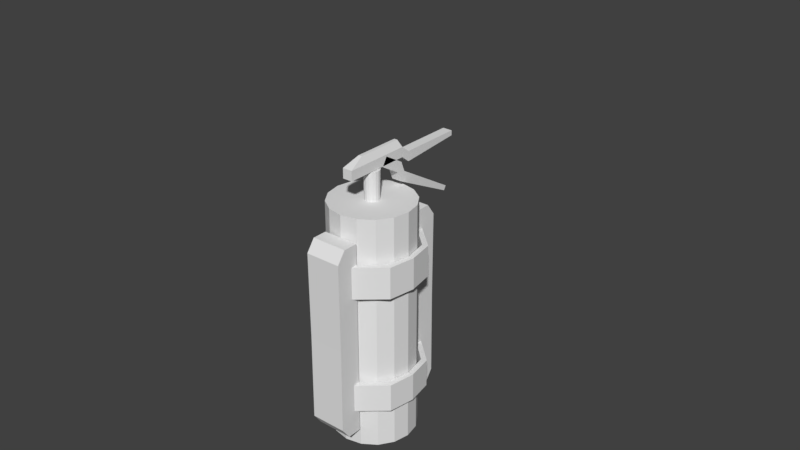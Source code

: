# Source: NitroCylinder.blend  (saved by Blender 2.79.0; exported with 4.5.12 LTS)
import bpy
from mathutils import Matrix  # noqa: F401  (used for matrix-valued properties, if any)

bpy.ops.wm.read_factory_settings(use_empty=True)
scene = bpy.context.scene
scene.name = 'Scene'

# ---- collections
col_collection_1 = bpy.data.collections.new('Collection 1'); scene.collection.children.link(col_collection_1)
col_collection_2 = bpy.data.collections.new('Collection 2'); scene.collection.children.link(col_collection_2)
col_collection_2.hide_render = True
col_collection_2.hide_viewport = True

# ---- materials (node trees are filled in below, after node groups)
mat_material_001 = bpy.data.materials.new('Material.001')
mat_material_001.alpha_threshold = 0.0
mat_material_001.use_transparent_shadow = False
mat_material_001.roughness = 0.5

# ---- material node trees

# ---- world
world_world = bpy.data.worlds.new('World'); scene.world = world_world
world_world.color = (0.05088, 0.05088, 0.05088)
world_world.use_sun_shadow = False
world_world.sun_shadow_jitter_overblur = 0.0
world_world.cycles.sampling_method = 'MANUAL'

# ---- meshes
me_cylinder_001 = bpy.data.meshes.new('Cylinder.001')
me_cylinder_001.from_pydata([(6.974e-08, 0.09309, 2.137), (0.03562, 0.086, 2.137), (0.06582, 0.06582, 2.137), (0.086, 0.03562, 2.137), (0.09309, -1.659e-08, 2.137), (0.086, -0.03562, 2.137), (0.06582, -0.06582, 2.137), (0.03562, -0.086, 2.137), (9.769e-08, -0.09309, 2.137), (-0.03562, -0.086, 2.137), (-0.06582, -0.06582, 2.137), (-0.086, -0.03562, 2.137), (-0.09309, -1.186e-08, 2.137), (-0.086, 0.03562, 2.137), (-0.06582, 0.06582, 2.137), (-0.03562, 0.086, 2.137), (5.573e-08, 0.5402, -0.9493), (0.2067, 0.4991, -0.9493), (0.382, 0.382, -0.9493), (0.4991, 0.2067, -0.9493), (0.5402, -3.316e-08, -0.9493), (0.4991, -0.2067, -0.9493), (0.382, -0.382, -0.9493), (0.2067, -0.4991, -0.9493), (1.373e-07, -0.5402, -0.9493), (-0.2067, -0.4991, -0.9493), (-0.382, -0.382, -0.9493), (-0.4991, -0.2067, -0.9493), (-0.5402, -3.108e-09, -0.9493), (-0.4991, 0.2067, -0.9493), (-0.382, 0.382, -0.9493), (-0.2067, 0.4991, -0.9493), (0.2327, -0.7335, 1.853), (-0.2327, -0.7335, 1.853), (0.2327, -0.8435, 1.7), (-0.2327, -0.8435, 1.7), (0.2327, -0.8362, 0.5804), (-0.2327, -0.8362, 0.5804), (0.2327, -0.8435, -0.5392), (-0.2327, -0.8435, -0.5392), (0.2327, -0.7335, -0.692), (-0.2327, -0.7335, -0.692), (-0.2327, -0.5423, 1.853), (0.2327, -0.5423, 1.853), (0.2327, -0.5423, -0.692), (-0.2327, -0.5423, -0.692), (0.2327, -0.6289, -0.692), (0.2327, -0.6291, 1.853), (-0.2327, -0.63, 1.853), (-0.2327, -0.6299, -0.692), (-0.2327, -0.5423, -0.3722), (0.2327, -0.5423, -0.3722), (0.2327, -0.629, -0.3722), (-0.2327, -0.63, -0.3722), (-0.2327, -0.5423, -0.007272), (0.2327, -0.5423, -0.007272), (0.2327, -0.629, -0.007272), (-0.2327, -0.63, -0.007272), (-0.2327, -0.5423, 1.582), (0.2327, -0.5423, 1.582), (0.2327, -0.6291, 1.582), (-0.2327, -0.63, 1.582), (-0.2327, -0.5423, 1.175), (0.2327, -0.5423, 1.175), (0.2327, -0.6291, 1.175), (-0.2327, -0.63, 1.175), (-0.4864, -0.3118, -0.007272), (-0.4864, -0.3118, -0.3722), (0.4864, -0.3118, -0.007272), (0.4864, -0.3118, -0.3722), (0.5612, -0.346, -0.007272), (0.5612, -0.346, -0.3722), (-0.5561, -0.3374, -0.007272), (-0.5561, -0.3374, -0.3722), (0.5612, -0.346, 1.582), (0.4864, -0.3118, 1.582), (-0.5561, -0.3374, 1.582), (-0.4864, -0.3118, 1.582), (-0.4864, -0.3118, 1.175), (0.4864, -0.3118, 1.175), (0.5612, -0.346, 1.175), (-0.5561, -0.3374, 1.175), (0.6166, 0.0003493, 1.175), (-0.6175, 0.0003359, 1.175), (-0.5464, -6.127e-05, 1.175), (0.5482, -0.002189, 1.175), (0.5482, -0.002189, 1.582), (0.6166, 0.0003495, 1.582), (-0.5464, -6.127e-05, 1.582), (-0.6175, 0.0003371, 1.582), (0.6166, 0.0003488, -0.3722), (0.6166, 0.000349, -0.007272), (-0.6175, 0.0003338, -0.3722), (-0.6175, 0.0003345, -0.007272), (-0.5464, -6.127e-05, -0.3722), (-0.5464, -6.127e-05, -0.007272), (0.5482, -0.002189, -0.3722), (0.5482, -0.002189, -0.007272), (0.5571, 0.3374, 1.175), (-0.5602, 0.346, 1.175), (-0.4854, 0.3118, 1.175), (0.4874, 0.3118, 1.175), (0.4874, 0.3118, 1.582), (0.5571, 0.3374, 1.582), (-0.4854, 0.3118, 1.582), (-0.5602, 0.346, 1.582), (0.5571, 0.3374, -0.3722), (0.5571, 0.3374, -0.007272), (-0.5602, 0.346, -0.3722), (-0.5602, 0.346, -0.007272), (-0.4854, 0.3118, -0.3722), (-0.4854, 0.3118, -0.007272), (0.4874, 0.3118, -0.3722), (0.4874, 0.3118, -0.007272), (0.2337, 0.63, 1.175), (-0.2317, 0.6291, 1.175), (-0.2317, 0.5423, 1.175), (0.2337, 0.5423, 1.175), (0.2337, 0.63, 1.582), (-0.2317, 0.6291, 1.582), (-0.2317, 0.5423, 1.582), (0.2337, 0.5423, 1.582), (0.2337, 0.63, -0.007272), (-0.2317, 0.629, -0.007272), (-0.2317, 0.5423, -0.007272), (0.2337, 0.5423, -0.007272), (0.2337, 0.63, -0.3722), (-0.2317, 0.629, -0.3722), (-0.2317, 0.5423, -0.3722), (0.2337, 0.5423, -0.3722), (0.2337, 0.6299, -0.692), (0.2337, 0.63, 1.853), (-0.5473, 0.002189, -0.007272), (-0.5473, 0.002189, -0.3722), (0.5474, 6.08e-05, -0.007272), (0.5474, 6.08e-05, -0.3722), (0.6185, -0.000335, -0.007272), (0.6185, -0.0003343, -0.3722), (-0.6156, -0.0003495, -0.007272), (-0.6156, -0.0003493, -0.3722), (0.6185, -0.0003376, 1.582), (0.5474, 6.08e-05, 1.582), (-0.6156, -0.00035, 1.582), (-0.5473, 0.002189, 1.582), (-0.5473, 0.002189, 1.175), (0.5474, 6.08e-05, 1.175), (0.6185, -0.0003364, 1.175), (-0.6156, -0.0003498, 1.175), (-0.2317, 0.6291, 1.853), (-0.2317, 0.6289, -0.692), (0.2337, 0.5423, -0.692), (-0.2317, 0.5423, -0.692), (-0.2317, 0.5423, 1.853), (0.2337, 0.5423, 1.853), (0.2337, 0.7335, -0.692), (-0.2317, 0.7335, -0.692), (0.2337, 0.8435, -0.5392), (-0.2317, 0.8435, -0.5392), (0.2337, 0.8362, 0.5804), (-0.2317, 0.8362, 0.5804), (0.2337, 0.8435, 1.7), (-0.2317, 0.8435, 1.7), (0.2337, 0.7335, 1.853), (-0.2317, 0.7335, 1.853), (0.2067, 0.4991, 2.137), (5.573e-08, 0.5402, 2.137), (0.382, 0.382, 2.137), (0.4991, 0.2067, 2.137), (0.5402, -3.316e-08, 2.137), (0.4991, -0.2067, 2.137), (0.382, -0.382, 2.137), (0.2067, -0.4991, 2.137), (1.373e-07, -0.5402, 2.137), (-0.2067, -0.4991, 2.137), (-0.382, -0.382, 2.137), (-0.4991, -0.2067, 2.137), (-0.5402, -3.108e-09, 2.137), (-0.4991, 0.2067, 2.137), (-0.382, 0.382, 2.137), (-0.2067, 0.4991, 2.137), (-0.06461, 0.5745, 2.428), (-0.06461, 0.5745, 2.556), (-0.06461, 1.393, 2.493), (-0.06461, 1.393, 2.556), (0.06338, 0.5745, 2.428), (0.06338, 0.5745, 2.556), (0.06338, 1.393, 2.493), (0.06338, 1.393, 2.556), (-0.06461, 0.4632, 2.516), (-0.02249, 0.421, 2.736), (0.02127, 0.421, 2.736), (0.06338, 0.4632, 2.516), (-0.06461, -0.4059, 2.516), (-0.02249, -0.1919, 2.736), (0.02127, -0.1919, 2.736), (0.06338, -0.4059, 2.516), (-0.06461, 0.4323, 2.221), (-0.06461, 0.4975, 2.331), (-0.06461, 1.264, 1.804), (-0.06461, 1.296, 1.858), (0.06338, 0.4323, 2.221), (0.06338, 0.4975, 2.331), (0.06338, 1.264, 1.804), (0.06338, 1.296, 1.858), (-0.06461, 0.3809, 2.352), (-0.06461, 0.4461, 2.463), (0.06338, 0.4461, 2.463), (0.06338, 0.3809, 2.352), (-0.06461, 0.1168, 2.509), (-0.06461, 0.182, 2.619), (0.06338, 0.182, 2.619), (0.06338, 0.1168, 2.509), (0.03852, -0.093, 2.51), (0.093, 0.03852, 2.51), (0.07118, 0.07118, 2.51), (0.093, -0.03852, 2.51), (-0.03852, 0.093, 2.51), (-0.07118, 0.07118, 2.51), (-0.093, 0.03852, 2.51), (0.07118, -0.07118, 2.51), (3.688e-07, 0.1007, 2.51), (0.03852, 0.093, 2.51), (0.1007, -1.794e-08, 2.51), (-0.1007, -1.283e-08, 2.51), (-0.093, -0.03852, 2.51), (-0.07118, -0.07118, 2.51), (-0.03852, -0.093, 2.51), (3.99e-07, -0.1007, 2.51), (0.06338, 0.4632, 2.643), (-0.06461, 0.4632, 2.643), (0.06338, -0.4059, 2.643), (-0.06461, -0.4059, 2.643)], [], [(16, 165, 164, 17), (17, 164, 166, 18), (18, 166, 167, 19), (19, 167, 168, 20), (20, 168, 169, 21), (21, 169, 170, 22), (22, 170, 171, 23), (23, 171, 172, 24), (24, 172, 173, 25), (25, 173, 174, 26), (26, 174, 175, 27), (27, 175, 176, 28), (28, 176, 177, 29), (29, 177, 178, 30), (30, 178, 179, 31), (31, 179, 165, 16), (16, 17, 18, 19, 20, 21, 22, 23, 24, 25, 26, 27, 28, 29, 30, 31), (35, 34, 32, 33), (41, 40, 38, 39), (58, 42, 43, 59), (156, 157, 159, 161, 160, 158), (36, 38, 40, 46, 52, 56, 64, 60, 47, 32, 34), (45, 44, 46, 40, 41, 49), (37, 35, 33, 48, 61, 65, 57, 53, 49, 41, 39), (52, 46, 44, 51), (61, 48, 42, 58), (49, 53, 50, 45), (61, 58, 77, 76), (45, 50, 51, 44), (64, 56, 55, 63), (50, 53, 73, 67), (50, 54, 55, 51), (47, 60, 59, 43), (62, 65, 81, 78), (62, 58, 59, 63), (54, 62, 63, 55), (57, 65, 62, 54), (55, 56, 70, 68), (100, 104, 88, 84), (69, 68, 134, 135), (78, 81, 147, 144), (102, 101, 85, 86), (57, 54, 66, 72), (64, 63, 79, 80), (52, 51, 69, 71), (58, 62, 78, 77), (63, 59, 75, 79), (54, 50, 67, 66), (60, 64, 80, 74), (51, 55, 68, 69), (65, 61, 76, 81), (56, 52, 71, 70), (53, 57, 72, 73), (59, 60, 74, 75), (103, 102, 86, 87), (104, 105, 89, 88), (107, 113, 97, 91), (111, 109, 93, 95), (108, 110, 94, 92), (112, 106, 90, 96), (106, 107, 91, 90), (109, 108, 92, 93), (99, 100, 84, 83), (89, 83, 84, 88), (82, 87, 86, 85), (90, 91, 97, 96), (93, 92, 94, 95), (105, 99, 83, 89), (98, 103, 87, 82), (113, 112, 96, 97), (120, 119, 105, 104), (126, 122, 107, 106), (123, 127, 108, 109), (114, 118, 103, 98), (128, 124, 111, 110), (119, 115, 99, 105), (125, 129, 112, 113), (116, 120, 104, 100), (121, 117, 101, 102), (66, 67, 133, 132), (81, 76, 142, 147), (127, 128, 110, 108), (74, 80, 146, 140), (115, 116, 100, 99), (122, 125, 113, 107), (101, 98, 82, 85), (110, 111, 95, 94), (124, 123, 109, 111), (122, 114, 117, 125), (125, 117, 116, 124), (117, 121, 120, 116), (117, 114, 98, 101), (148, 119, 120, 152), (129, 125, 124, 128), (129, 126, 106, 112), (136, 137, 135, 134), (139, 138, 132, 133), (147, 142, 143, 144), (140, 146, 145, 141), (115, 123, 124, 116), (150, 129, 128, 151), (118, 121, 102, 103), (130, 126, 129, 150), (80, 79, 145, 146), (70, 71, 137, 136), (130, 149, 155, 154), (73, 72, 138, 139), (131, 148, 152, 153), (67, 73, 139, 133), (118, 131, 153, 121), (71, 69, 135, 137), (127, 149, 151, 128), (68, 70, 136, 134), (158, 160, 162, 131, 118, 114, 122, 126, 130, 154, 156), (72, 66, 132, 138), (162, 163, 148, 131), (75, 74, 140, 141), (33, 32, 47, 43, 42, 48), (159, 157, 155, 149, 127, 123, 115, 119, 148, 163, 161), (76, 77, 143, 142), (150, 151, 149, 130), (77, 78, 144, 143), (121, 153, 152, 120), (154, 155, 157, 156), (79, 75, 141, 145), (160, 161, 163, 162), (0, 1, 164, 165), (1, 2, 166, 164), (2, 3, 167, 166), (3, 4, 168, 167), (4, 5, 169, 168), (5, 6, 170, 169), (6, 7, 171, 170), (7, 8, 172, 171), (8, 9, 173, 172), (9, 10, 174, 173), (10, 11, 175, 174), (11, 12, 176, 175), (12, 13, 177, 176), (13, 14, 178, 177), (14, 15, 179, 178), (15, 0, 165, 179), (180, 181, 183, 182), (182, 183, 187, 186), (186, 187, 185, 184), (184, 185, 228, 191), (182, 186, 184, 180), (187, 183, 181, 185), (188, 191, 195, 192), (181, 180, 188, 229), (180, 184, 191, 188), (185, 181, 229, 228), (195, 230, 231, 192), (229, 188, 192, 231), (190, 189, 193, 194), (191, 228, 230, 195), (196, 197, 199, 198), (198, 199, 203, 202), (202, 203, 201, 200), (200, 201, 206, 207), (198, 202, 200, 196), (203, 199, 197, 201), (204, 207, 211, 208), (197, 196, 204, 205), (196, 200, 207, 204), (201, 197, 205, 206), (211, 210, 209, 208), (205, 204, 208, 209), (206, 205, 209, 210), (207, 206, 210, 211), (8, 7, 212, 227), (7, 6, 219, 212), (14, 13, 218, 217), (6, 5, 215, 219), (13, 12, 223, 218), (5, 4, 222, 215), (12, 11, 224, 223), (4, 3, 213, 222), (11, 10, 225, 224), (3, 2, 214, 213), (10, 9, 226, 225), (2, 1, 221, 214), (1, 0, 220, 221), (9, 8, 227, 226), (0, 15, 216, 220), (221, 220, 216, 217, 218, 223, 224, 225, 226, 227, 212, 219, 215, 222, 213, 214), (15, 14, 217, 216), (189, 190, 228, 229), (194, 193, 231, 230), (193, 189, 229, 231), (190, 194, 230, 228), (36, 34, 35, 37, 39, 38)])
_uv = me_cylinder_001.uv_layers.new(name='UVMap')
_uv.uv.foreach_set('vector', [0.6788, 0.0, 0.6788, 0.5375, 0.6424, 0.5376, 0.6424, 9.404e-05, 0.6424, 9.404e-05, 0.6424, 0.5376, 0.6116, 0.5378, 0.6116, 0.0003585, 0.6116, 0.0003847, 0.6116, 0.5379, 0.5807, 0.5376, 0.5807, 9.98e-05, 0.5807, 9.98e-05, 0.5807, 0.5376, 0.5443, 0.5375, 0.5443, 0.0, 0.5443, 0.0, 0.5443, 0.5375, 0.5079, 0.5376, 0.5079, 0.0001005, 0.5079, 0.0001005, 0.5079, 0.5376, 0.4771, 0.5379, 0.4771, 0.0003859, 0.8807, 0.0001736, 0.8807, 0.5377, 0.8497, 0.5376, 0.8497, 4.467e-05, 0.8497, 4.467e-05, 0.8497, 0.5376, 0.8133, 0.5375, 0.8133, 0.0, 0.8133, 0.0, 0.8133, 0.5375, 0.7769, 0.5376, 0.7769, 4.638e-05, 0.7769, 4.638e-05, 0.7769, 0.5376, 0.7461, 0.5377, 0.7461, 0.0001768, 0.4771, 0.0003846, 0.4771, 0.5379, 0.4462, 0.5376, 0.4462, 9.979e-05, 0.4462, 9.979e-05, 0.4462, 0.5376, 0.4098, 0.5375, 0.4098, 0.0, 0.4098, 0.0, 0.4098, 0.5375, 0.3734, 0.5376, 0.3734, 0.0001005, 0.3734, 0.0001005, 0.3734, 0.5376, 0.3426, 0.5379, 0.3426, 0.0003859, 0.7461, 0.0003524, 0.7461, 0.5378, 0.7152, 0.5376, 0.7152, 9.072e-05, 0.7152, 9.072e-05, 0.7152, 0.5376, 0.6788, 0.5375, 0.6788, 0.0, 0.7156, 0.6118, 0.7156, 0.6485, 0.7014, 0.6824, 0.6752, 0.7084, 0.641, 0.7224, 0.6039, 0.7224, 0.5696, 0.7084, 0.5434, 0.6824, 0.5292, 0.6485, 0.5291, 0.6118, 0.5433, 0.5779, 0.5695, 0.5519, 0.6038, 0.5379, 0.6409, 0.5379, 0.6752, 0.5519, 0.7014, 0.5779, 0.1713, 0.8598, 0.2533, 0.8598, 0.2533, 0.8865, 0.1714, 0.8865, 0.1714, 0.4433, 0.2533, 0.4433, 0.2533, 0.4698, 0.1713, 0.4698, 0.2981, 0.3961, 0.2981, 0.4433, 0.2161, 0.4433, 0.2161, 0.3961, 0.2533, 0.4696, 0.3353, 0.4696, 0.3353, 0.6647, 0.3353, 0.8597, 0.2533, 0.8597, 0.2533, 0.6647, 0.9324, 0.2216, 0.9337, 0.4166, 0.9143, 0.4432, 0.8959, 0.4432, 0.8959, 0.3876, 0.8959, 0.324, 0.896, 0.1181, 0.896, 0.04715, 0.896, 1.661e-07, 0.9143, 0.0, 0.9337, 0.02661, 0.3082, 0.9676, 0.3082, 0.8865, 0.3235, 0.8865, 0.3419, 0.8865, 0.3419, 0.9676, 0.3237, 0.9676, 0.05176, 0.6649, 0.05304, 0.8599, 0.03367, 0.8865, 0.01544, 0.8865, 0.01544, 0.8394, 0.01544, 0.7684, 0.01544, 0.5625, 0.01544, 0.499, 0.01543, 0.4433, 0.03367, 0.4433, 0.05304, 0.4699, 0.8959, 0.3876, 0.8959, 0.4432, 0.8807, 0.4432, 0.8807, 0.3876, 0.01544, 0.8394, 0.01544, 0.8865, 2.099e-08, 0.8865, 4.198e-08, 0.8394, 0.01543, 0.4433, 0.01544, 0.499, 3.149e-08, 0.499, 0.0, 0.4433, 0.9385, 0.7736, 0.9462, 0.7868, 0.9278, 0.8437, 0.915, 0.8459, 0.2981, 0.0, 0.2981, 0.0557, 0.2161, 0.0557, 0.2161, 3.655e-06, 0.896, 0.1181, 0.8959, 0.324, 0.8807, 0.324, 0.8807, 0.1181, 0.9843, 0.6527, 0.9766, 0.666, 0.9531, 0.5937, 0.9659, 0.5959, 0.2981, 0.0557, 0.2981, 0.1193, 0.2161, 0.1193, 0.2161, 0.0557, 0.896, 1.661e-07, 0.896, 0.04715, 0.8807, 0.04715, 0.8807, 3.115e-07, 0.965, 0.4999, 0.9572, 0.5132, 0.9337, 0.4409, 0.9466, 0.4431, 0.2981, 0.3251, 0.2981, 0.3961, 0.2161, 0.3961, 0.2161, 0.3251, 0.2981, 0.1193, 0.2981, 0.3251, 0.2161, 0.3251, 0.2161, 0.1193, 0.01544, 0.5625, 0.01544, 0.7684, 4.198e-08, 0.7684, 3.149e-08, 0.5625, 0.8823, 0.889, 0.8746, 0.902, 0.8496, 0.8307, 0.864, 0.8321, 0.2533, 0.9576, 0.2533, 0.8867, 0.3082, 0.8865, 0.3082, 0.9575, 0.3426, 0.9997, 0.3426, 0.9361, 0.3975, 0.936, 0.3975, 0.9995, 0.9466, 0.4431, 0.9337, 0.4409, 0.9543, 0.3849, 0.965, 0.3905, 0.7461, 0.9232, 0.7461, 0.8522, 0.8014, 0.8524, 0.8014, 0.9233, 0.9572, 0.0, 0.965, 0.01322, 0.9466, 0.07008, 0.9337, 0.0723, 0.5542, 0.7936, 0.5618, 0.8066, 0.5436, 0.8635, 0.5291, 0.8649, 0.5868, 0.7936, 0.5945, 0.8066, 0.5762, 0.8635, 0.5618, 0.8649, 0.2981, 0.3961, 0.2981, 0.3251, 0.3426, 0.3246, 0.3426, 0.3956, 0.2161, 0.3251, 0.2161, 0.3961, 0.1713, 0.3956, 0.1713, 0.3246, 0.2981, 0.1193, 0.2981, 0.0557, 0.3426, 0.05518, 0.3426, 0.1187, 0.4006, 0.7939, 0.4006, 0.8649, 0.3426, 0.8645, 0.3426, 0.7936, 0.2161, 0.0557, 0.2161, 0.1193, 0.1713, 0.1188, 0.1713, 0.05519, 0.4587, 0.8509, 0.4587, 0.9219, 0.4019, 0.9222, 0.4019, 0.8512, 0.9218, 0.7296, 0.9218, 0.666, 0.9799, 0.6663, 0.9799, 0.7299, 0.4587, 0.9222, 0.4587, 0.9858, 0.4019, 0.9861, 0.4019, 0.9225, 0.4673, 0.8378, 0.4596, 0.8509, 0.4346, 0.7795, 0.449, 0.7809, 0.9218, 0.61, 0.9347, 0.6078, 0.9531, 0.6604, 0.9424, 0.666, 0.4163, 0.7809, 0.4019, 0.7795, 0.4237, 0.7225, 0.4346, 0.7286, 0.9337, 0.2006, 0.9466, 0.1984, 0.965, 0.2511, 0.9543, 0.2566, 0.4817, 0.7809, 0.4673, 0.7795, 0.4891, 0.7225, 0.5, 0.7286, 0.5945, 0.8649, 0.6089, 0.8635, 0.6272, 0.9158, 0.6163, 0.9219, 0.9591, 0.8318, 0.9462, 0.8296, 0.9668, 0.7736, 0.9775, 0.7792, 0.915, 0.9655, 0.915, 0.9019, 0.9743, 0.902, 0.9743, 0.9656, 0.0, 0.9502, 1.695e-06, 0.8867, 0.06085, 0.8865, 0.06085, 0.9501, 0.8823, 0.8449, 0.8967, 0.8435, 0.915, 0.8958, 0.9041, 0.902, 0.7102, 0.7934, 0.7102, 0.7224, 0.7227, 0.7224, 0.7227, 0.7934, 0.1592, 0.5143, 0.1592, 0.4433, 0.1713, 0.4433, 0.1713, 0.5143, 0.1592, 0.6488, 0.1592, 0.5852, 0.1713, 0.5852, 0.1713, 0.6488, 0.816, 0.8522, 0.816, 0.9158, 0.8034, 0.9158, 0.8034, 0.8522, 0.5291, 0.7936, 0.5291, 0.7226, 0.59, 0.7224, 0.59, 0.7934, 0.3426, 0.7934, 0.3426, 0.7225, 0.4019, 0.7226, 0.4019, 0.7936, 0.4673, 0.9861, 0.4673, 0.9225, 0.5226, 0.9227, 0.5226, 0.9862, 0.4346, 0.8378, 0.4269, 0.8509, 0.4019, 0.7795, 0.4163, 0.7809, 0.5618, 0.9862, 0.5618, 0.9226, 0.6186, 0.9219, 0.6186, 0.9855, 0.9076, 0.9027, 0.9076, 0.9662, 0.8496, 0.9656, 0.8496, 0.902, 0.524, 0.8509, 0.524, 0.9219, 0.4673, 0.9225, 0.4673, 0.8515, 0.04481, 0.0557, 0.04481, 0.1193, 0.0, 0.119, 5.248e-09, 0.05545, 0.6509, 0.8645, 0.6509, 0.7936, 0.7089, 0.7942, 0.7089, 0.8652, 0.1268, 0.1193, 0.1268, 0.0557, 0.1713, 0.05544, 0.1713, 0.119, 0.04481, 0.3252, 0.04481, 0.3961, 5.248e-09, 0.3959, 1.05e-08, 0.3249, 0.1268, 0.3961, 0.1268, 0.3252, 0.1713, 0.3249, 0.1713, 0.3959, 0.7461, 0.9869, 0.7461, 0.9233, 0.8014, 0.9235, 0.8014, 0.987, 0.6509, 0.7934, 0.6509, 0.7224, 0.7102, 0.7226, 0.7102, 0.7936, 0.6195, 0.7936, 0.6272, 0.8066, 0.6089, 0.8635, 0.5945, 0.8649, 0.59, 0.7936, 0.59, 0.7226, 0.6509, 0.7224, 0.6509, 0.7934, 0.9073, 0.7736, 0.915, 0.7866, 0.8967, 0.8435, 0.8823, 0.8449, 0.9572, 0.1283, 0.965, 0.1415, 0.9466, 0.1984, 0.9337, 0.2006, 0.9466, 0.3148, 0.9337, 0.3126, 0.9543, 0.2566, 0.965, 0.2622, 0.7058, 0.9363, 0.7058, 0.9999, 0.6509, 1.0, 0.6509, 0.9364, 0.5, 0.8378, 0.4923, 0.8509, 0.4673, 0.7795, 0.4817, 0.7809, 0.1437, 0.7673, 0.1437, 0.5614, 0.1591, 0.5614, 0.1591, 0.7673, 0.1268, 0.1193, 0.1268, 0.3252, 0.04481, 0.3252, 0.04481, 0.1193, 0.1268, 0.3252, 0.1268, 0.3961, 0.04481, 0.3961, 0.04481, 0.3252, 0.965, 0.3717, 0.9572, 0.3849, 0.9337, 0.3126, 0.9466, 0.3148, 0.0908, 0.8865, 0.0908, 0.8394, 0.1061, 0.8394, 0.1061, 0.8865, 0.1268, 0.0557, 0.1268, 0.1193, 0.04481, 0.1193, 0.04481, 0.0557, 0.9775, 0.8886, 0.9697, 0.9018, 0.9462, 0.8296, 0.9591, 0.8318, 0.2306, 0.9501, 0.2306, 0.8865, 0.2432, 0.8865, 0.2432, 0.9501, 0.1592, 0.7124, 0.1592, 0.6488, 0.1713, 0.6488, 0.1713, 0.7124, 0.1592, 0.5852, 0.1592, 0.5143, 0.1713, 0.5143, 0.1713, 0.5852, 0.9143, 0.5142, 0.9143, 0.4433, 0.9269, 0.4432, 0.9269, 0.5142, 0.09081, 0.7684, 0.09082, 0.5625, 0.1061, 0.5625, 0.1061, 0.7684, 0.1268, 0.0, 0.1268, 0.0557, 0.04481, 0.0557, 0.04481, 1.848e-06, 0.9453, 0.5377, 0.9531, 0.5509, 0.9347, 0.6078, 0.9218, 0.61, 0.1437, 0.8865, 0.1437, 0.8308, 0.1591, 0.8308, 0.1591, 0.8865, 0.5291, 0.8649, 0.5436, 0.8635, 0.5618, 0.9158, 0.551, 0.9219, 0.06085, 0.9502, 0.06086, 0.8867, 0.1217, 0.8865, 0.1217, 0.9501, 0.8314, 0.9333, 0.8312, 0.8522, 0.8496, 0.8522, 0.8496, 0.9333, 0.1713, 0.9501, 0.1713, 0.8865, 0.2306, 0.8867, 0.2306, 0.9503, 0.7279, 0.8512, 0.7278, 0.9323, 0.7125, 0.9323, 0.7125, 0.8512, 0.9659, 0.5959, 0.9531, 0.5937, 0.9737, 0.5377, 0.9843, 0.5433, 0.1437, 0.4904, 0.1437, 0.4433, 0.1591, 0.4433, 0.1591, 0.4904, 0.5618, 0.8649, 0.5762, 0.8635, 0.5945, 0.9158, 0.5836, 0.9219, 0.09082, 0.499, 0.09084, 0.4433, 0.1061, 0.4433, 0.1061, 0.499, 0.864, 0.8321, 0.8496, 0.8307, 0.8714, 0.7736, 0.8823, 0.7797, 0.1074, 0.6649, 0.1061, 0.4699, 0.1255, 0.4433, 0.1437, 0.4433, 0.1437, 0.4904, 0.1437, 0.5614, 0.1437, 0.7673, 0.1437, 0.8308, 0.1437, 0.8865, 0.1255, 0.8865, 0.1061, 0.8599, 0.9337, 0.0723, 0.9466, 0.07008, 0.965, 0.1227, 0.9543, 0.1283, 0.7461, 0.8512, 0.7461, 0.9323, 0.7278, 0.9323, 0.7279, 0.8512, 0.449, 0.7809, 0.4346, 0.7795, 0.4564, 0.7225, 0.4673, 0.7286, 0.8807, 0.5243, 0.8807, 0.4432, 0.8991, 0.4432, 0.9143, 0.4432, 0.9143, 0.5243, 0.8989, 0.5243, 0.05433, 0.6649, 0.05304, 0.4699, 0.07242, 0.4433, 0.09084, 0.4433, 0.09082, 0.499, 0.09082, 0.5625, 0.09081, 0.7684, 0.0908, 0.8394, 0.0908, 0.8865, 0.07242, 0.8865, 0.05304, 0.8599, 0.915, 0.8459, 0.9278, 0.8437, 0.9462, 0.8963, 0.9356, 0.9019, 0.816, 0.9333, 0.816, 0.8522, 0.8312, 0.8522, 0.8314, 0.9333, 0.3426, 0.9358, 0.3426, 0.8649, 0.3979, 0.865, 0.3979, 0.936, 0.1268, 0.3961, 0.1268, 0.4433, 0.04481, 0.4433, 0.04481, 0.3961, 0.2534, 0.4433, 0.3354, 0.4433, 0.3353, 0.4696, 0.2533, 0.4696, 0.7058, 0.8652, 0.7058, 0.9361, 0.6509, 0.9363, 0.6509, 0.8653, 0.2533, 0.8597, 0.3353, 0.8597, 0.3354, 0.8865, 0.2534, 0.8865, 0.4519, 0.6333, 0.4519, 0.627, 0.5291, 0.6118, 0.5291, 0.6485, 0.4519, 0.627, 0.4495, 0.6212, 0.5149, 0.5779, 0.5291, 0.6118, 0.4495, 0.6212, 0.445, 0.6167, 0.4887, 0.5519, 0.5149, 0.5779, 0.445, 0.6167, 0.4391, 0.6143, 0.4544, 0.5379, 0.4887, 0.5519, 0.4391, 0.6143, 0.4327, 0.6143, 0.4173, 0.5379, 0.4544, 0.5379, 0.4327, 0.6143, 0.4268, 0.6167, 0.383, 0.5519, 0.4173, 0.5379, 0.4268, 0.6167, 0.4222, 0.6212, 0.3568, 0.5779, 0.383, 0.5519, 0.4222, 0.6212, 0.4198, 0.627, 0.3426, 0.6118, 0.3568, 0.5779, 0.4198, 0.627, 0.4198, 0.6333, 0.3426, 0.6485, 0.3426, 0.6118, 0.4198, 0.6333, 0.4222, 0.6392, 0.3568, 0.6824, 0.3426, 0.6485, 0.4222, 0.6392, 0.4268, 0.6436, 0.383, 0.7084, 0.3568, 0.6824, 0.4268, 0.6436, 0.4327, 0.6461, 0.4173, 0.7225, 0.383, 0.7084, 0.4327, 0.6461, 0.4391, 0.6461, 0.4544, 0.7224, 0.4173, 0.7225, 0.4391, 0.6461, 0.445, 0.6436, 0.4887, 0.7084, 0.4544, 0.7224, 0.445, 0.6436, 0.4495, 0.6392, 0.5149, 0.6824, 0.4887, 0.7084, 0.4495, 0.6392, 0.4519, 0.6333, 0.5291, 0.6485, 0.5149, 0.6824, 0.8496, 0.6788, 0.8272, 0.6808, 0.8144, 0.5387, 0.8255, 0.5377, 0.1704, 0.7347, 0.1592, 0.7347, 0.1592, 0.7124, 0.1704, 0.7124, 0.7737, 0.8522, 0.7627, 0.8512, 0.7754, 0.7091, 0.7979, 0.7111, 0.7979, 0.7111, 0.7754, 0.7091, 0.7619, 0.6885, 0.7843, 0.6905, 0.7461, 0.8512, 0.7236, 0.8512, 0.7236, 0.7091, 0.7461, 0.7091, 0.6272, 0.7936, 0.6497, 0.7936, 0.6497, 0.9362, 0.6272, 0.9362, 0.7461, 0.6891, 0.7236, 0.6891, 0.7236, 0.5378, 0.7461, 0.5378, 0.8272, 0.6808, 0.8496, 0.6788, 0.8361, 0.6995, 0.8136, 0.7014, 0.7461, 0.7091, 0.7236, 0.7091, 0.7236, 0.6891, 0.7461, 0.6891, 0.6272, 0.9362, 0.6497, 0.9362, 0.6497, 0.9558, 0.6272, 0.9558, 0.9594, 0.5365, 0.9369, 0.5365, 0.9369, 0.5142, 0.9594, 0.5142, 0.8136, 0.7014, 0.8361, 0.6995, 0.8496, 0.8502, 0.8272, 0.8522, 0.9801, 0.1438, 0.9724, 0.1438, 0.9724, 0.03702, 0.9801, 0.03702, 0.7843, 0.6905, 0.7619, 0.6885, 0.7754, 0.5377, 0.7979, 0.5397, 0.8857, 0.6134, 0.9082, 0.6116, 0.9218, 0.7727, 0.9107, 0.7736, 0.1687, 0.757, 0.1592, 0.757, 0.1592, 0.7347, 0.1687, 0.7347, 0.8746, 0.5377, 0.8857, 0.5386, 0.8721, 0.6997, 0.8496, 0.6979, 0.8496, 0.6979, 0.8721, 0.6997, 0.8857, 0.7203, 0.8633, 0.7185, 0.9875, 0.4041, 0.965, 0.4041, 0.965, 0.2566, 0.9875, 0.2566, 0.9775, 0.7736, 1.0, 0.7736, 1.0, 0.9139, 0.9775, 0.9139, 0.5225, 0.8346, 0.5, 0.8346, 0.5, 0.7876, 0.5225, 0.7876, 0.9082, 0.6116, 0.8857, 0.6134, 0.8994, 0.5928, 0.9218, 0.591, 0.5517, 0.9448, 0.5291, 0.9449, 0.5291, 0.922, 0.5517, 0.9219, 0.9369, 0.5373, 0.9143, 0.5373, 0.9143, 0.5142, 0.9369, 0.5143, 0.7319, 0.9546, 0.7125, 0.9546, 0.7125, 0.9323, 0.7319, 0.9323, 0.9218, 0.591, 0.8994, 0.5928, 0.8948, 0.5396, 0.9173, 0.5377, 0.1468, 0.8865, 0.1693, 0.8865, 0.1693, 0.9329, 0.1468, 0.9329, 0.8633, 0.7185, 0.8857, 0.7203, 0.8812, 0.7736, 0.8587, 0.7717, 0.9775, 0.4692, 0.9838, 0.4692, 0.9843, 0.5343, 0.9775, 0.5343, 0.9838, 0.4692, 0.9891, 0.4692, 0.99, 0.5343, 0.9843, 0.5343, 0.1227, 0.8866, 0.128, 0.8866, 0.1275, 0.9516, 0.1217, 0.9517, 0.5009, 0.7225, 0.5062, 0.7225, 0.5057, 0.7875, 0.5, 0.7876, 0.128, 0.8866, 0.1342, 0.8865, 0.1342, 0.9516, 0.1275, 0.9516, 0.5062, 0.7225, 0.5125, 0.7225, 0.5125, 0.7875, 0.5057, 0.7875, 0.1342, 0.8865, 0.1405, 0.8866, 0.141, 0.9516, 0.1342, 0.9516, 0.5125, 0.7225, 0.5188, 0.7225, 0.5193, 0.7875, 0.5125, 0.7875, 0.1405, 0.8866, 0.1458, 0.8866, 0.1468, 0.9517, 0.141, 0.9516, 0.5188, 0.7225, 0.5241, 0.7225, 0.5251, 0.7876, 0.5193, 0.7875, 0.9659, 0.4692, 0.9712, 0.4692, 0.9707, 0.5343, 0.965, 0.5343, 0.9659, 0.4041, 0.9712, 0.4041, 0.9707, 0.4692, 0.965, 0.4692, 0.9712, 0.4041, 0.9775, 0.4041, 0.9775, 0.4692, 0.9707, 0.4692, 0.9712, 0.4692, 0.9775, 0.4692, 0.9775, 0.5343, 0.9707, 0.5343, 0.9775, 0.4041, 0.9838, 0.4041, 0.9843, 0.4692, 0.9775, 0.4692, 0.9539, 0.7374, 0.9566, 0.7437, 0.9566, 0.7505, 0.9539, 0.7568, 0.949, 0.7617, 0.9427, 0.7643, 0.9357, 0.7643, 0.9294, 0.7617, 0.9245, 0.7568, 0.9218, 0.7505, 0.9218, 0.7437, 0.9245, 0.7374, 0.9294, 0.7325, 0.9357, 0.7299, 0.9427, 0.7299, 0.949, 0.7325, 0.9838, 0.4041, 0.9891, 0.4041, 0.99, 0.4692, 0.9843, 0.4692, 0.1468, 0.9479, 0.1468, 0.9403, 0.1632, 0.9329, 0.1632, 0.9552, 0.9801, 0.03702, 0.9724, 0.03702, 0.965, 0.0, 0.9875, 0.0, 0.8074, 0.8165, 0.7979, 0.7102, 0.8136, 0.7014, 0.8272, 0.8522, 0.7461, 0.6797, 0.7557, 0.5734, 0.7754, 0.5377, 0.7619, 0.6885, 0.2533, 0.6648, 0.2533, 0.8598, 0.1713, 0.8598, 0.1713, 0.6648, 0.1713, 0.4698, 0.2533, 0.4698])
me_cylinder_001.materials.append(mat_material_001)
me_cylinder_001.use_remesh_preserve_volume = False
me_cylinder_001.use_remesh_preserve_attributes = False
me_cylinder_001.use_mirror_vertex_groups = False
me_cylinder_001.update()
me_cylinder = bpy.data.meshes.new('Cylinder')
me_cylinder.from_pydata([(0.0, 0.0, 0.0), (0.0, 0.0, 0.0), (0.0, 0.0, 0.0), (0.0, 0.0, 0.0), (0.0, 0.0, 0.0), (0.0, 0.0, 0.0), (0.0, 0.0, 0.0), (0.0, 0.0, 0.0), (0.0, 0.0, 0.0), (0.0, 0.0, 0.0), (0.0, 0.0, 0.0), (0.0, 0.0, 0.0), (0.0, 0.0, 0.0), (0.0, 0.0, 0.0), (0.0, 0.0, 0.0), (0.0, 0.0, 0.0), (0.0, 0.0, 0.0), (0.0, 0.0, 0.0), (0.0, 0.0, 0.0), (0.0, 0.0, 0.0), (0.0, 0.0, 0.0), (0.0, 0.0, 0.0), (0.0, 0.0, 0.0), (0.0, 0.0, 0.0), (0.0, 0.0, 0.0), (0.0, 0.0, 0.0), (0.0, 0.0, 0.0), (0.0, 0.0, 0.0), (0.0, 0.0, 0.0), (0.0, 0.0, 0.0), (0.0, 0.0, 0.0), (0.0, 0.0, 0.0), (0.0, 0.0, 0.0), (0.0, 0.0, 0.0), (0.0, 0.0, 0.0), (0.0, 0.0, 0.0), (0.0, 0.0, 0.0), (0.0, 0.0, 0.0), (0.0, 0.0, 0.0), (0.0, 0.0, 0.0), (0.0, 0.0, 0.0), (0.0, 0.0, 0.0), (0.0, 0.0, 0.0), (0.0, 0.0, 0.0), (0.0, 0.0, 0.0), (0.0, 0.0, 0.0), (0.0, 0.0, 0.0), (0.0, 0.0, 0.0), (0.0, 0.0, 0.0), (0.0, 0.0, 0.0), (0.0, 0.0, 0.0), (0.0, 0.0, 0.0), (0.0, 0.0, 0.0), (0.0, 0.0, 0.0), (0.0, 0.0, 0.0), (0.0, 0.0, 0.0), (0.0, 0.0, 0.0), (0.0, 0.0, 0.0), (0.0, 0.0, 0.0), (0.0, 0.0, 0.0), (0.0, 0.0, 0.0), (0.0, 0.0, 0.0), (0.0, 0.0, 0.0), (0.0, 0.0, 0.0), (0.0, 0.0, 0.0), (0.0, 0.0, 0.0), (0.0, 0.0, 0.0), (0.0, 0.0, 0.0), (0.0, 0.0, 0.0), (0.0, 0.0, 0.0), (0.0, 0.0, 0.0), (0.0, 0.0, 0.0), (0.0, 0.0, 0.0), (0.0, 0.0, 0.0), (0.0, 0.0, 0.0), (0.0, 0.0, 0.0), (0.0, 0.0, 0.0), (0.0, 0.0, 0.0), (0.0, 0.0, 0.0), (0.0, 0.0, 0.0), (0.0, 0.0, 0.0), (0.0, 0.0, 0.0), (0.0, 0.0, 0.0), (0.0, 0.0, 0.0), (0.0, 0.0, 0.0), (0.0, 0.0, 0.0), (0.0, 0.0, 0.0), (0.0, 0.0, 0.0), (0.0, 0.0, 0.0), (0.0, 0.0, 0.0), (0.0, 0.0, 0.0), (0.0, 0.0, 0.0), (0.0, 0.0, 0.0), (0.0, 0.0, 0.0), (0.0, 0.0, 0.0), (0.0, 0.0, 0.0), (0.0, 0.0, 0.0), (0.0, 0.0, 0.0), (0.0, 0.0, 0.0), (0.0, 0.0, 0.0), (0.0, 0.0, 0.0), (0.0, 0.0, 0.0), (0.0, 0.0, 0.0), (0.0, 0.0, 0.0), (0.0, 0.0, 0.0), (0.0, 0.0, 0.0), (0.0, 0.0, 0.0), (0.0, 0.0, 0.0), (0.0, 0.0, 0.0), (0.0, 0.0, 0.0), (0.0, 0.0, 0.0), (0.0, 0.0, 0.0), (0.0, 0.0, 0.0), (0.0, 0.0, 0.0), (0.0, 0.0, 0.0), (0.0, 0.0, 0.0), (0.0, 0.0, 0.0), (0.0, 0.0, 0.0), (0.0, 0.0, 0.0), (0.0, 0.0, 0.0), (0.0, 0.0, 0.0), (0.0, 0.0, 0.0), (0.0, 0.0, 0.0), (0.0, 0.0, 0.0), (0.0, 0.0, 0.0), (0.0, 0.0, 0.0), (0.0, 0.0, 0.0), (0.0, 0.0, 0.0), (0.0, 0.0, 0.0), (0.0, 0.0, 0.0), (0.0, 0.0, 0.0), (0.0, 0.0, 0.0), (0.0, 0.0, 0.0), (0.0, 0.0, 0.0), (0.0, 0.0, 0.0), (0.0, 0.0, 0.0), (0.0, 0.0, 0.0), (0.0, 0.0, 0.0), (0.0, 0.0, 0.0), (0.0, 0.0, 0.0), (0.0, 0.0, 0.0), (0.0, 0.0, 0.0), (0.0, 0.0, 0.0), (0.0, 0.0, 0.0), (0.0, 0.0, 0.0), (0.0, 0.0, 0.0), (0.0, 0.0, 0.0), (0.0, 0.0, 0.0), (0.0, 0.0, 0.0), (0.0, 0.0, 0.0), (0.0, 0.0, 0.0), (0.0, 0.0, 0.0), (0.0, 0.0, 0.0), (0.0, 0.0, 0.0), (0.0, 0.0, 0.0), (0.0, 0.0, 0.0), (0.0, 0.0, 0.0), (0.0, 0.0, 0.0), (0.0, 0.0, 0.0), (0.0, 0.0, 0.0), (0.0, 0.0, 0.0), (0.0, 0.0, 0.0), (0.0, 0.0, 0.0), (0.0, 0.0, 0.0), (0.0, 0.0, 0.0), (0.0, 0.0, 0.0), (0.0, 0.0, 0.0), (0.0, 0.0, 0.0), (0.0, 0.0, 0.0), (0.0, 0.0, 0.0), (0.0, 0.0, 0.0), (0.0, 0.0, 0.0), (0.0, 0.0, 0.0), (0.0, 0.0, 0.0), (0.0, 0.0, 0.0), (0.0, 0.0, 0.0), (0.0, 0.0, 0.0), (0.0, 0.0, 0.0), (0.0, 0.0, 0.0), (0.0, 0.0, 0.0), (0.0, 0.0, 0.0), (0.0, 0.0, 0.0), (0.0, 0.0, 0.0), (0.0, 0.0, 0.0), (0.0, 0.0, 0.0), (0.0, 0.0, 0.0), (0.0, 0.0, 0.0), (0.0, 0.0, 0.0), (0.0, 0.0, 0.0), (0.0, 0.0, 0.0), (0.0, 0.0, 0.0), (0.0, 0.0, 0.0), (0.0, 0.0, 0.0), (0.0, 0.0, 0.0), (0.0, 0.0, 0.0), (0.0, 0.0, 0.0), (0.0, 0.0, 0.0), (0.0, 0.0, 0.0), (0.0, 0.0, 0.0), (0.0, 0.0, 0.0), (0.0, 0.0, 0.0), (0.0, 0.0, 0.0), (0.0, 0.0, 0.0), (0.0, 0.0, 0.0), (0.0, 0.0, 0.0), (0.0, 0.0, 0.0), (0.0, 0.0, 0.0), (0.0, 0.0, 0.0), (0.0, 0.0, 0.0), (0.0, 0.0, 0.0), (0.0, 0.0, 0.0), (0.0, 0.0, 0.0), (0.0, 0.0, 0.0), (0.0, 0.0, 0.0), (0.0, 0.0, 0.0), (0.0, 0.0, 0.0), (0.0, 0.0, 0.0), (0.0, 0.0, 0.0), (0.0, 0.0, 0.0), (0.0, 0.0, 0.0), (0.0, 0.0, 0.0), (0.0, 0.0, 0.0), (0.0, 0.0, 0.0), (0.0, 0.0, 0.0), (0.0, 0.0, 0.0), (0.0, 0.0, 0.0), (0.0, 0.0, 0.0), (0.0, 0.0, 0.0), (0.0, 0.0, 0.0), (0.0, 0.0, 0.0), (0.0, 0.0, 0.0), (0.0, 0.0, 0.0)], [], [(16, 165, 164, 17), (17, 164, 166, 18), (18, 166, 167, 19), (19, 167, 168, 20), (20, 168, 169, 21), (21, 169, 170, 22), (22, 170, 171, 23), (23, 171, 172, 24), (24, 172, 173, 25), (25, 173, 174, 26), (26, 174, 175, 27), (27, 175, 176, 28), (28, 176, 177, 29), (29, 177, 178, 30), (30, 178, 179, 31), (31, 179, 165, 16), (16, 17, 18, 19, 20, 21, 22, 23, 24, 25, 26, 27, 28, 29, 30, 31), (35, 34, 32, 33), (41, 40, 38, 39), (58, 42, 43, 59), (156, 157, 159, 161, 160, 158), (36, 38, 40, 46, 52, 56, 64, 60, 47, 32, 34), (45, 44, 46, 40, 41, 49), (37, 35, 33, 48, 61, 65, 57, 53, 49, 41, 39), (52, 46, 44, 51), (61, 48, 42, 58), (49, 53, 50, 45), (61, 58, 77, 76), (45, 50, 51, 44), (64, 56, 55, 63), (50, 53, 73, 67), (50, 54, 55, 51), (47, 60, 59, 43), (62, 65, 81, 78), (62, 58, 59, 63), (54, 62, 63, 55), (57, 65, 62, 54), (55, 56, 70, 68), (100, 104, 88, 84), (69, 68, 134, 135), (78, 81, 147, 144), (102, 101, 85, 86), (57, 54, 66, 72), (64, 63, 79, 80), (52, 51, 69, 71), (58, 62, 78, 77), (63, 59, 75, 79), (54, 50, 67, 66), (60, 64, 80, 74), (51, 55, 68, 69), (65, 61, 76, 81), (56, 52, 71, 70), (53, 57, 72, 73), (59, 60, 74, 75), (103, 102, 86, 87), (104, 105, 89, 88), (107, 113, 97, 91), (111, 109, 93, 95), (108, 110, 94, 92), (112, 106, 90, 96), (106, 107, 91, 90), (109, 108, 92, 93), (99, 100, 84, 83), (89, 83, 84, 88), (82, 87, 86, 85), (90, 91, 97, 96), (93, 92, 94, 95), (105, 99, 83, 89), (98, 103, 87, 82), (113, 112, 96, 97), (120, 119, 105, 104), (126, 122, 107, 106), (123, 127, 108, 109), (114, 118, 103, 98), (128, 124, 111, 110), (119, 115, 99, 105), (125, 129, 112, 113), (116, 120, 104, 100), (121, 117, 101, 102), (66, 67, 133, 132), (81, 76, 142, 147), (127, 128, 110, 108), (74, 80, 146, 140), (115, 116, 100, 99), (122, 125, 113, 107), (101, 98, 82, 85), (110, 111, 95, 94), (124, 123, 109, 111), (122, 114, 117, 125), (125, 117, 116, 124), (117, 121, 120, 116), (117, 114, 98, 101), (148, 119, 120, 152), (129, 125, 124, 128), (129, 126, 106, 112), (136, 137, 135, 134), (139, 138, 132, 133), (147, 142, 143, 144), (140, 146, 145, 141), (115, 123, 124, 116), (150, 129, 128, 151), (118, 121, 102, 103), (130, 126, 129, 150), (80, 79, 145, 146), (70, 71, 137, 136), (130, 149, 155, 154), (73, 72, 138, 139), (131, 148, 152, 153), (67, 73, 139, 133), (118, 131, 153, 121), (71, 69, 135, 137), (127, 149, 151, 128), (68, 70, 136, 134), (158, 160, 162, 131, 118, 114, 122, 126, 130, 154, 156), (72, 66, 132, 138), (162, 163, 148, 131), (75, 74, 140, 141), (33, 32, 47, 43, 42, 48), (159, 157, 155, 149, 127, 123, 115, 119, 148, 163, 161), (76, 77, 143, 142), (150, 151, 149, 130), (77, 78, 144, 143), (121, 153, 152, 120), (154, 155, 157, 156), (79, 75, 141, 145), (160, 161, 163, 162), (0, 1, 164, 165), (1, 2, 166, 164), (2, 3, 167, 166), (3, 4, 168, 167), (4, 5, 169, 168), (5, 6, 170, 169), (6, 7, 171, 170), (7, 8, 172, 171), (8, 9, 173, 172), (9, 10, 174, 173), (10, 11, 175, 174), (11, 12, 176, 175), (12, 13, 177, 176), (13, 14, 178, 177), (14, 15, 179, 178), (15, 0, 165, 179), (180, 181, 183, 182), (182, 183, 187, 186), (186, 187, 185, 184), (184, 185, 228, 191), (182, 186, 184, 180), (187, 183, 181, 185), (188, 191, 195, 192), (181, 180, 188, 229), (180, 184, 191, 188), (185, 181, 229, 228), (195, 230, 231, 192), (229, 188, 192, 231), (190, 189, 193, 194), (191, 228, 230, 195), (196, 197, 199, 198), (198, 199, 203, 202), (202, 203, 201, 200), (200, 201, 206, 207), (198, 202, 200, 196), (203, 199, 197, 201), (204, 207, 211, 208), (197, 196, 204, 205), (196, 200, 207, 204), (201, 197, 205, 206), (211, 210, 209, 208), (205, 204, 208, 209), (206, 205, 209, 210), (207, 206, 210, 211), (8, 7, 212, 227), (7, 6, 219, 212), (14, 13, 218, 217), (6, 5, 215, 219), (13, 12, 223, 218), (5, 4, 222, 215), (12, 11, 224, 223), (4, 3, 213, 222), (11, 10, 225, 224), (3, 2, 214, 213), (10, 9, 226, 225), (2, 1, 221, 214), (1, 0, 220, 221), (9, 8, 227, 226), (0, 15, 216, 220), (221, 220, 216, 217, 218, 223, 224, 225, 226, 227, 212, 219, 215, 222, 213, 214), (15, 14, 217, 216), (189, 190, 228, 229), (194, 193, 231, 230), (193, 189, 229, 231), (190, 194, 230, 228), (36, 34, 35, 37, 39, 38)])
_uv = me_cylinder.uv_layers.new(name='UVMap')
_uv.uv.foreach_set('vector', [0.6788, 0.0, 0.6788, 0.5375, 0.6424, 0.5376, 0.6424, 9.404e-05, 0.6424, 9.404e-05, 0.6424, 0.5376, 0.6116, 0.5378, 0.6116, 0.0003585, 0.6116, 0.0003847, 0.6116, 0.5379, 0.5807, 0.5376, 0.5807, 9.98e-05, 0.5807, 9.98e-05, 0.5807, 0.5376, 0.5443, 0.5375, 0.5443, 0.0, 0.5443, 0.0, 0.5443, 0.5375, 0.5079, 0.5376, 0.5079, 0.0001005, 0.5079, 0.0001005, 0.5079, 0.5376, 0.4771, 0.5379, 0.4771, 0.0003859, 0.8807, 0.0001736, 0.8807, 0.5377, 0.8497, 0.5376, 0.8497, 4.467e-05, 0.8497, 4.467e-05, 0.8497, 0.5376, 0.8133, 0.5375, 0.8133, 0.0, 0.8133, 0.0, 0.8133, 0.5375, 0.7769, 0.5376, 0.7769, 4.638e-05, 0.7769, 4.638e-05, 0.7769, 0.5376, 0.7461, 0.5377, 0.7461, 0.0001768, 0.4771, 0.0003846, 0.4771, 0.5379, 0.4462, 0.5376, 0.4462, 9.979e-05, 0.4462, 9.979e-05, 0.4462, 0.5376, 0.4098, 0.5375, 0.4098, 0.0, 0.4098, 0.0, 0.4098, 0.5375, 0.3734, 0.5376, 0.3734, 0.0001005, 0.3734, 0.0001005, 0.3734, 0.5376, 0.3426, 0.5379, 0.3426, 0.0003859, 0.7461, 0.0003524, 0.7461, 0.5378, 0.7152, 0.5376, 0.7152, 9.072e-05, 0.7152, 9.072e-05, 0.7152, 0.5376, 0.6788, 0.5375, 0.6788, 0.0, 0.7156, 0.6118, 0.7156, 0.6485, 0.7014, 0.6824, 0.6752, 0.7084, 0.641, 0.7224, 0.6039, 0.7224, 0.5696, 0.7084, 0.5434, 0.6824, 0.5292, 0.6485, 0.5291, 0.6118, 0.5433, 0.5779, 0.5695, 0.5519, 0.6038, 0.5379, 0.6409, 0.5379, 0.6752, 0.5519, 0.7014, 0.5779, 0.1713, 0.8598, 0.2533, 0.8598, 0.2533, 0.8865, 0.1714, 0.8865, 0.1714, 0.4433, 0.2533, 0.4433, 0.2533, 0.4698, 0.1713, 0.4698, 0.2981, 0.3961, 0.2981, 0.4433, 0.2161, 0.4433, 0.2161, 0.3961, 0.2533, 0.4696, 0.3353, 0.4696, 0.3353, 0.6647, 0.3353, 0.8597, 0.2533, 0.8597, 0.2533, 0.6647, 0.9324, 0.2216, 0.9337, 0.4166, 0.9143, 0.4432, 0.8959, 0.4432, 0.8959, 0.3876, 0.8959, 0.324, 0.896, 0.1181, 0.896, 0.04715, 0.896, 1.661e-07, 0.9143, 0.0, 0.9337, 0.02661, 0.3082, 0.9676, 0.3082, 0.8865, 0.3235, 0.8865, 0.3419, 0.8865, 0.3419, 0.9676, 0.3237, 0.9676, 0.05176, 0.6649, 0.05304, 0.8599, 0.03367, 0.8865, 0.01544, 0.8865, 0.01544, 0.8394, 0.01544, 0.7684, 0.01544, 0.5625, 0.01544, 0.499, 0.01543, 0.4433, 0.03367, 0.4433, 0.05304, 0.4699, 0.8959, 0.3876, 0.8959, 0.4432, 0.8807, 0.4432, 0.8807, 0.3876, 0.01544, 0.8394, 0.01544, 0.8865, 2.099e-08, 0.8865, 4.198e-08, 0.8394, 0.01543, 0.4433, 0.01544, 0.499, 3.149e-08, 0.499, 0.0, 0.4433, 0.9385, 0.7736, 0.9462, 0.7868, 0.9278, 0.8437, 0.915, 0.8459, 0.2981, 0.0, 0.2981, 0.0557, 0.2161, 0.0557, 0.2161, 3.655e-06, 0.896, 0.1181, 0.8959, 0.324, 0.8807, 0.324, 0.8807, 0.1181, 0.9843, 0.6527, 0.9766, 0.666, 0.9531, 0.5937, 0.9659, 0.5959, 0.2981, 0.0557, 0.2981, 0.1193, 0.2161, 0.1193, 0.2161, 0.0557, 0.896, 1.661e-07, 0.896, 0.04715, 0.8807, 0.04715, 0.8807, 3.115e-07, 0.965, 0.4999, 0.9572, 0.5132, 0.9337, 0.4409, 0.9466, 0.4431, 0.2981, 0.3251, 0.2981, 0.3961, 0.2161, 0.3961, 0.2161, 0.3251, 0.2981, 0.1193, 0.2981, 0.3251, 0.2161, 0.3251, 0.2161, 0.1193, 0.01544, 0.5625, 0.01544, 0.7684, 4.198e-08, 0.7684, 3.149e-08, 0.5625, 0.8823, 0.889, 0.8746, 0.902, 0.8496, 0.8307, 0.864, 0.8321, 0.2533, 0.9576, 0.2533, 0.8867, 0.3082, 0.8865, 0.3082, 0.9575, 0.3426, 0.9997, 0.3426, 0.9361, 0.3975, 0.936, 0.3975, 0.9995, 0.9466, 0.4431, 0.9337, 0.4409, 0.9543, 0.3849, 0.965, 0.3905, 0.7461, 0.9232, 0.7461, 0.8522, 0.8014, 0.8524, 0.8014, 0.9233, 0.9572, 0.0, 0.965, 0.01322, 0.9466, 0.07008, 0.9337, 0.0723, 0.5542, 0.7936, 0.5618, 0.8066, 0.5436, 0.8635, 0.5291, 0.8649, 0.5868, 0.7936, 0.5945, 0.8066, 0.5762, 0.8635, 0.5618, 0.8649, 0.2981, 0.3961, 0.2981, 0.3251, 0.3426, 0.3246, 0.3426, 0.3956, 0.2161, 0.3251, 0.2161, 0.3961, 0.1713, 0.3956, 0.1713, 0.3246, 0.2981, 0.1193, 0.2981, 0.0557, 0.3426, 0.05518, 0.3426, 0.1187, 0.4006, 0.7939, 0.4006, 0.8649, 0.3426, 0.8645, 0.3426, 0.7936, 0.2161, 0.0557, 0.2161, 0.1193, 0.1713, 0.1188, 0.1713, 0.05519, 0.4587, 0.8509, 0.4587, 0.9219, 0.4019, 0.9222, 0.4019, 0.8512, 0.9218, 0.7296, 0.9218, 0.666, 0.9799, 0.6663, 0.9799, 0.7299, 0.4587, 0.9222, 0.4587, 0.9858, 0.4019, 0.9861, 0.4019, 0.9225, 0.4673, 0.8378, 0.4596, 0.8509, 0.4346, 0.7795, 0.449, 0.7809, 0.9218, 0.61, 0.9347, 0.6078, 0.9531, 0.6604, 0.9424, 0.666, 0.4163, 0.7809, 0.4019, 0.7795, 0.4237, 0.7225, 0.4346, 0.7286, 0.9337, 0.2006, 0.9466, 0.1984, 0.965, 0.2511, 0.9543, 0.2566, 0.4817, 0.7809, 0.4673, 0.7795, 0.4891, 0.7225, 0.5, 0.7286, 0.5945, 0.8649, 0.6089, 0.8635, 0.6272, 0.9158, 0.6163, 0.9219, 0.9591, 0.8318, 0.9462, 0.8296, 0.9668, 0.7736, 0.9775, 0.7792, 0.915, 0.9655, 0.915, 0.9019, 0.9743, 0.902, 0.9743, 0.9656, 0.0, 0.9502, 1.695e-06, 0.8867, 0.06085, 0.8865, 0.06085, 0.9501, 0.8823, 0.8449, 0.8967, 0.8435, 0.915, 0.8958, 0.9041, 0.902, 0.7102, 0.7934, 0.7102, 0.7224, 0.7227, 0.7224, 0.7227, 0.7934, 0.1592, 0.5143, 0.1592, 0.4433, 0.1713, 0.4433, 0.1713, 0.5143, 0.1592, 0.6488, 0.1592, 0.5852, 0.1713, 0.5852, 0.1713, 0.6488, 0.816, 0.8522, 0.816, 0.9158, 0.8034, 0.9158, 0.8034, 0.8522, 0.5291, 0.7936, 0.5291, 0.7226, 0.59, 0.7224, 0.59, 0.7934, 0.3426, 0.7934, 0.3426, 0.7225, 0.4019, 0.7226, 0.4019, 0.7936, 0.4673, 0.9861, 0.4673, 0.9225, 0.5226, 0.9227, 0.5226, 0.9862, 0.4346, 0.8378, 0.4269, 0.8509, 0.4019, 0.7795, 0.4163, 0.7809, 0.5618, 0.9862, 0.5618, 0.9226, 0.6186, 0.9219, 0.6186, 0.9855, 0.9076, 0.9027, 0.9076, 0.9662, 0.8496, 0.9656, 0.8496, 0.902, 0.524, 0.8509, 0.524, 0.9219, 0.4673, 0.9225, 0.4673, 0.8515, 0.04481, 0.0557, 0.04481, 0.1193, 0.0, 0.119, 5.248e-09, 0.05545, 0.6509, 0.8645, 0.6509, 0.7936, 0.7089, 0.7942, 0.7089, 0.8652, 0.1268, 0.1193, 0.1268, 0.0557, 0.1713, 0.05544, 0.1713, 0.119, 0.04481, 0.3252, 0.04481, 0.3961, 5.248e-09, 0.3959, 1.05e-08, 0.3249, 0.1268, 0.3961, 0.1268, 0.3252, 0.1713, 0.3249, 0.1713, 0.3959, 0.7461, 0.9869, 0.7461, 0.9233, 0.8014, 0.9235, 0.8014, 0.987, 0.6509, 0.7934, 0.6509, 0.7224, 0.7102, 0.7226, 0.7102, 0.7936, 0.6195, 0.7936, 0.6272, 0.8066, 0.6089, 0.8635, 0.5945, 0.8649, 0.59, 0.7936, 0.59, 0.7226, 0.6509, 0.7224, 0.6509, 0.7934, 0.9073, 0.7736, 0.915, 0.7866, 0.8967, 0.8435, 0.8823, 0.8449, 0.9572, 0.1283, 0.965, 0.1415, 0.9466, 0.1984, 0.9337, 0.2006, 0.9466, 0.3148, 0.9337, 0.3126, 0.9543, 0.2566, 0.965, 0.2622, 0.7058, 0.9363, 0.7058, 0.9999, 0.6509, 1.0, 0.6509, 0.9364, 0.5, 0.8378, 0.4923, 0.8509, 0.4673, 0.7795, 0.4817, 0.7809, 0.1437, 0.7673, 0.1437, 0.5614, 0.1591, 0.5614, 0.1591, 0.7673, 0.1268, 0.1193, 0.1268, 0.3252, 0.04481, 0.3252, 0.04481, 0.1193, 0.1268, 0.3252, 0.1268, 0.3961, 0.04481, 0.3961, 0.04481, 0.3252, 0.965, 0.3717, 0.9572, 0.3849, 0.9337, 0.3126, 0.9466, 0.3148, 0.0908, 0.8865, 0.0908, 0.8394, 0.1061, 0.8394, 0.1061, 0.8865, 0.1268, 0.0557, 0.1268, 0.1193, 0.04481, 0.1193, 0.04481, 0.0557, 0.9775, 0.8886, 0.9697, 0.9018, 0.9462, 0.8296, 0.9591, 0.8318, 0.2306, 0.9501, 0.2306, 0.8865, 0.2432, 0.8865, 0.2432, 0.9501, 0.1592, 0.7124, 0.1592, 0.6488, 0.1713, 0.6488, 0.1713, 0.7124, 0.1592, 0.5852, 0.1592, 0.5143, 0.1713, 0.5143, 0.1713, 0.5852, 0.9143, 0.5142, 0.9143, 0.4433, 0.9269, 0.4432, 0.9269, 0.5142, 0.09081, 0.7684, 0.09082, 0.5625, 0.1061, 0.5625, 0.1061, 0.7684, 0.1268, 0.0, 0.1268, 0.0557, 0.04481, 0.0557, 0.04481, 1.848e-06, 0.9453, 0.5377, 0.9531, 0.5509, 0.9347, 0.6078, 0.9218, 0.61, 0.1437, 0.8865, 0.1437, 0.8308, 0.1591, 0.8308, 0.1591, 0.8865, 0.5291, 0.8649, 0.5436, 0.8635, 0.5618, 0.9158, 0.551, 0.9219, 0.06085, 0.9502, 0.06086, 0.8867, 0.1217, 0.8865, 0.1217, 0.9501, 0.8314, 0.9333, 0.8312, 0.8522, 0.8496, 0.8522, 0.8496, 0.9333, 0.1713, 0.9501, 0.1713, 0.8865, 0.2306, 0.8867, 0.2306, 0.9503, 0.7279, 0.8512, 0.7278, 0.9323, 0.7125, 0.9323, 0.7125, 0.8512, 0.9659, 0.5959, 0.9531, 0.5937, 0.9737, 0.5377, 0.9843, 0.5433, 0.1437, 0.4904, 0.1437, 0.4433, 0.1591, 0.4433, 0.1591, 0.4904, 0.5618, 0.8649, 0.5762, 0.8635, 0.5945, 0.9158, 0.5836, 0.9219, 0.09082, 0.499, 0.09084, 0.4433, 0.1061, 0.4433, 0.1061, 0.499, 0.864, 0.8321, 0.8496, 0.8307, 0.8714, 0.7736, 0.8823, 0.7797, 0.1074, 0.6649, 0.1061, 0.4699, 0.1255, 0.4433, 0.1437, 0.4433, 0.1437, 0.4904, 0.1437, 0.5614, 0.1437, 0.7673, 0.1437, 0.8308, 0.1437, 0.8865, 0.1255, 0.8865, 0.1061, 0.8599, 0.9337, 0.0723, 0.9466, 0.07008, 0.965, 0.1227, 0.9543, 0.1283, 0.7461, 0.8512, 0.7461, 0.9323, 0.7278, 0.9323, 0.7279, 0.8512, 0.449, 0.7809, 0.4346, 0.7795, 0.4564, 0.7225, 0.4673, 0.7286, 0.8807, 0.5243, 0.8807, 0.4432, 0.8991, 0.4432, 0.9143, 0.4432, 0.9143, 0.5243, 0.8989, 0.5243, 0.05433, 0.6649, 0.05304, 0.4699, 0.07242, 0.4433, 0.09084, 0.4433, 0.09082, 0.499, 0.09082, 0.5625, 0.09081, 0.7684, 0.0908, 0.8394, 0.0908, 0.8865, 0.07242, 0.8865, 0.05304, 0.8599, 0.915, 0.8459, 0.9278, 0.8437, 0.9462, 0.8963, 0.9356, 0.9019, 0.816, 0.9333, 0.816, 0.8522, 0.8312, 0.8522, 0.8314, 0.9333, 0.3426, 0.9358, 0.3426, 0.8649, 0.3979, 0.865, 0.3979, 0.936, 0.1268, 0.3961, 0.1268, 0.4433, 0.04481, 0.4433, 0.04481, 0.3961, 0.2534, 0.4433, 0.3354, 0.4433, 0.3353, 0.4696, 0.2533, 0.4696, 0.7058, 0.8652, 0.7058, 0.9361, 0.6509, 0.9363, 0.6509, 0.8653, 0.2533, 0.8597, 0.3353, 0.8597, 0.3354, 0.8865, 0.2534, 0.8865, 0.4519, 0.6333, 0.4519, 0.627, 0.5291, 0.6118, 0.5291, 0.6485, 0.4519, 0.627, 0.4495, 0.6212, 0.5149, 0.5779, 0.5291, 0.6118, 0.4495, 0.6212, 0.445, 0.6167, 0.4887, 0.5519, 0.5149, 0.5779, 0.445, 0.6167, 0.4391, 0.6143, 0.4544, 0.5379, 0.4887, 0.5519, 0.4391, 0.6143, 0.4327, 0.6143, 0.4173, 0.5379, 0.4544, 0.5379, 0.4327, 0.6143, 0.4268, 0.6167, 0.383, 0.5519, 0.4173, 0.5379, 0.4268, 0.6167, 0.4222, 0.6212, 0.3568, 0.5779, 0.383, 0.5519, 0.4222, 0.6212, 0.4198, 0.627, 0.3426, 0.6118, 0.3568, 0.5779, 0.4198, 0.627, 0.4198, 0.6333, 0.3426, 0.6485, 0.3426, 0.6118, 0.4198, 0.6333, 0.4222, 0.6392, 0.3568, 0.6824, 0.3426, 0.6485, 0.4222, 0.6392, 0.4268, 0.6436, 0.383, 0.7084, 0.3568, 0.6824, 0.4268, 0.6436, 0.4327, 0.6461, 0.4173, 0.7225, 0.383, 0.7084, 0.4327, 0.6461, 0.4391, 0.6461, 0.4544, 0.7224, 0.4173, 0.7225, 0.4391, 0.6461, 0.445, 0.6436, 0.4887, 0.7084, 0.4544, 0.7224, 0.445, 0.6436, 0.4495, 0.6392, 0.5149, 0.6824, 0.4887, 0.7084, 0.4495, 0.6392, 0.4519, 0.6333, 0.5291, 0.6485, 0.5149, 0.6824, 0.8496, 0.6788, 0.8272, 0.6808, 0.8144, 0.5387, 0.8255, 0.5377, 0.1704, 0.7347, 0.1592, 0.7347, 0.1592, 0.7124, 0.1704, 0.7124, 0.7737, 0.8522, 0.7627, 0.8512, 0.7754, 0.7091, 0.7979, 0.7111, 0.7979, 0.7111, 0.7754, 0.7091, 0.7619, 0.6885, 0.7843, 0.6905, 0.7461, 0.8512, 0.7236, 0.8512, 0.7236, 0.7091, 0.7461, 0.7091, 0.6272, 0.7936, 0.6497, 0.7936, 0.6497, 0.9362, 0.6272, 0.9362, 0.7461, 0.6891, 0.7236, 0.6891, 0.7236, 0.5378, 0.7461, 0.5378, 0.8272, 0.6808, 0.8496, 0.6788, 0.8361, 0.6995, 0.8136, 0.7014, 0.7461, 0.7091, 0.7236, 0.7091, 0.7236, 0.6891, 0.7461, 0.6891, 0.6272, 0.9362, 0.6497, 0.9362, 0.6497, 0.9558, 0.6272, 0.9558, 0.9594, 0.5365, 0.9369, 0.5365, 0.9369, 0.5142, 0.9594, 0.5142, 0.8136, 0.7014, 0.8361, 0.6995, 0.8496, 0.8502, 0.8272, 0.8522, 0.9801, 0.1438, 0.9724, 0.1438, 0.9724, 0.03702, 0.9801, 0.03702, 0.7843, 0.6905, 0.7619, 0.6885, 0.7754, 0.5377, 0.7979, 0.5397, 0.8857, 0.6134, 0.9082, 0.6116, 0.9218, 0.7727, 0.9107, 0.7736, 0.1687, 0.757, 0.1592, 0.757, 0.1592, 0.7347, 0.1687, 0.7347, 0.8746, 0.5377, 0.8857, 0.5386, 0.8721, 0.6997, 0.8496, 0.6979, 0.8496, 0.6979, 0.8721, 0.6997, 0.8857, 0.7203, 0.8633, 0.7185, 0.9875, 0.4041, 0.965, 0.4041, 0.965, 0.2566, 0.9875, 0.2566, 0.9775, 0.7736, 1.0, 0.7736, 1.0, 0.9139, 0.9775, 0.9139, 0.5225, 0.8346, 0.5, 0.8346, 0.5, 0.7876, 0.5225, 0.7876, 0.9082, 0.6116, 0.8857, 0.6134, 0.8994, 0.5928, 0.9218, 0.591, 0.5517, 0.9448, 0.5291, 0.9449, 0.5291, 0.922, 0.5517, 0.9219, 0.9369, 0.5373, 0.9143, 0.5373, 0.9143, 0.5142, 0.9369, 0.5143, 0.7319, 0.9546, 0.7125, 0.9546, 0.7125, 0.9323, 0.7319, 0.9323, 0.9218, 0.591, 0.8994, 0.5928, 0.8948, 0.5396, 0.9173, 0.5377, 0.1468, 0.8865, 0.1693, 0.8865, 0.1693, 0.9329, 0.1468, 0.9329, 0.8633, 0.7185, 0.8857, 0.7203, 0.8812, 0.7736, 0.8587, 0.7717, 0.9775, 0.4692, 0.9838, 0.4692, 0.9843, 0.5343, 0.9775, 0.5343, 0.9838, 0.4692, 0.9891, 0.4692, 0.99, 0.5343, 0.9843, 0.5343, 0.1227, 0.8866, 0.128, 0.8866, 0.1275, 0.9516, 0.1217, 0.9517, 0.5009, 0.7225, 0.5062, 0.7225, 0.5057, 0.7875, 0.5, 0.7876, 0.128, 0.8866, 0.1342, 0.8865, 0.1342, 0.9516, 0.1275, 0.9516, 0.5062, 0.7225, 0.5125, 0.7225, 0.5125, 0.7875, 0.5057, 0.7875, 0.1342, 0.8865, 0.1405, 0.8866, 0.141, 0.9516, 0.1342, 0.9516, 0.5125, 0.7225, 0.5188, 0.7225, 0.5193, 0.7875, 0.5125, 0.7875, 0.1405, 0.8866, 0.1458, 0.8866, 0.1468, 0.9517, 0.141, 0.9516, 0.5188, 0.7225, 0.5241, 0.7225, 0.5251, 0.7876, 0.5193, 0.7875, 0.9659, 0.4692, 0.9712, 0.4692, 0.9707, 0.5343, 0.965, 0.5343, 0.9659, 0.4041, 0.9712, 0.4041, 0.9707, 0.4692, 0.965, 0.4692, 0.9712, 0.4041, 0.9775, 0.4041, 0.9775, 0.4692, 0.9707, 0.4692, 0.9712, 0.4692, 0.9775, 0.4692, 0.9775, 0.5343, 0.9707, 0.5343, 0.9775, 0.4041, 0.9838, 0.4041, 0.9843, 0.4692, 0.9775, 0.4692, 0.9539, 0.7374, 0.9566, 0.7437, 0.9566, 0.7505, 0.9539, 0.7568, 0.949, 0.7617, 0.9427, 0.7643, 0.9357, 0.7643, 0.9294, 0.7617, 0.9245, 0.7568, 0.9218, 0.7505, 0.9218, 0.7437, 0.9245, 0.7374, 0.9294, 0.7325, 0.9357, 0.7299, 0.9427, 0.7299, 0.949, 0.7325, 0.9838, 0.4041, 0.9891, 0.4041, 0.99, 0.4692, 0.9843, 0.4692, 0.1468, 0.9479, 0.1468, 0.9403, 0.1632, 0.9329, 0.1632, 0.9552, 0.9801, 0.03702, 0.9724, 0.03702, 0.965, 0.0, 0.9875, 0.0, 0.8074, 0.8165, 0.7979, 0.7102, 0.8136, 0.7014, 0.8272, 0.8522, 0.7461, 0.6797, 0.7557, 0.5734, 0.7754, 0.5377, 0.7619, 0.6885, 0.2533, 0.6648, 0.2533, 0.8598, 0.1713, 0.8598, 0.1713, 0.6648, 0.1713, 0.4698, 0.2533, 0.4698])
me_cylinder.materials.append(mat_material_001)
me_cylinder.use_remesh_preserve_volume = False
me_cylinder.use_remesh_preserve_attributes = False
me_cylinder.use_mirror_vertex_groups = False
me_cylinder.update()
me_cylinder_002 = bpy.data.meshes.new('Cylinder.002')
me_cylinder_002.from_pydata([(-0.3154, 0.08979, 2.139), (0.32, 0.5527, -0.9493), (0.1646, -0.6171, -0.9493), (-0.581, 0.08046, -0.9493), (-0.1761, -0.681, -0.5651), (-0.005574, -0.715, 1.715), (0.2252, -0.7577, -0.6477), (0.2649, -0.5609, 0.1616), (-0.4626, -0.2543, -0.1637), (0.3419, 0.3596, 1.247), (-0.6227, 0.07098, 1.338), (-0.4243, 0.2922, -0.1028), (0.4636, 0.2543, -0.1637), (-0.2242, 0.7577, -0.6477), (0.6237, -0.07097, -0.2262), (0.6237, -0.07098, 1.338), (-0.3409, -0.3596, 1.247), (0.006571, 0.715, 1.715), (0.1771, 0.681, -0.5651), (0.2255, 0.3042, 2.138), (0.05251, -0.3908, 2.139), (-0.03261, 1.263, 2.404), (0.0161, 0.4717, 2.607), (-0.000612, -0.4048, 2.647), (-0.000612, 1.281, 1.83), (0.06338, 0.4433, 2.337), (-0.04328, 0.2296, 2.543), (3.898e-07, -1.125e-08, 2.508)], [], [(2, 3, 1), (13, 17, 18), (8, 16, 7), (16, 15, 7), (4, 14, 6), (5, 15, 16), (7, 15, 5), (7, 14, 4), (6, 14, 7), (2, 1, 19, 20), (11, 10, 17), (17, 10, 9), (18, 11, 13), (9, 10, 11), (12, 9, 11), (22, 23, 21), (21, 23, 22), (19, 27, 20), (20, 27, 0), (5, 4, 6), (3, 2, 20, 0), (1, 3, 0, 19), (16, 8, 4, 5), (5, 6, 7), (9, 12, 18, 17), (4, 8, 7), (18, 12, 11), (17, 13, 11), (24, 25, 26), (24, 26, 25), (19, 0, 27)])
_uv = me_cylinder_002.uv_layers.new(name='UVMap')
_uv.uv.foreach_set('vector', [0.5556, 0.6637, 0.6169, 0.545, 0.6936, 0.6532, 0.3353, 0.4544, 0.2938, 0.8774, 0.2534, 0.4577, 0.3256, 0.08274, 0.3074, 0.3248, 0.2118, 0.1192, 0.5618, 0.8066, 0.5358, 0.8642, 0.5542, 0.7936, 0.5945, 0.8066, 0.5685, 0.8642, 0.5868, 0.7936, 0.258, 0.4218, 0.1713, 0.3246, 0.3074, 0.3248, 0.4006, 0.8649, 0.3426, 0.8361, 0.4006, 0.7939, 0.2118, 0.1192, 0.1713, 0.05519, 0.2865, 0.01677, 0.9218, 0.666, 0.9799, 0.6918, 0.9218, 0.7296, 0.4954, 0.0002161, 0.6353, 0.0001279, 0.6232, 0.5376, 0.4896, 0.5378, 0.6509, 0.7936, 0.7089, 0.8226, 0.6509, 0.8645, 0.08675, 0.4219, 1.05e-08, 0.3249, 0.1361, 0.325, 0.6272, 0.8066, 0.6011, 0.8642, 0.6195, 0.7936, 0.915, 0.7866, 0.8889, 0.8443, 0.9073, 0.7736, 0.1543, 0.08291, 0.1361, 0.325, 0.01776, 0.0834, 0.7236, 0.697, 0.7298, 0.5378, 0.7368, 0.8265, 0.8227, 0.5628, 0.8171, 0.826, 0.8056, 0.7038, 0.5145, 0.7225, 0.513, 0.7876, 0.5009, 0.7225, 0.9795, 0.4692, 0.9766, 0.5343, 0.9659, 0.4692, 0.2118, 0.8774, 0.1713, 0.4578, 0.2533, 0.4545, 0.3984, 0.0001328, 0.4771, 0.0003846, 0.4771, 0.5379, 0.3877, 0.5376, 0.6353, 0.0001279, 0.7461, 0.0003524, 0.7461, 0.5378, 0.6232, 0.5376, 0.008873, 0.7684, 0.001867, 0.5625, 0.0314, 0.4564, 0.0144, 0.86, 0.8961, 0.02254, 0.913, 0.4287, 0.8843, 0.2945, 0.1503, 0.5614, 0.1573, 0.7673, 0.1277, 0.8734, 0.1447, 0.4699, 0.2865, 0.01677, 0.3256, 0.08274, 0.2118, 0.1192, 0.1153, 0.01677, 0.1543, 0.08291, 0.01776, 0.0834, 0.09068, 0.864, 0.07379, 0.4578, 0.1025, 0.592, 0.9762, 0.4041, 0.965, 0.2566, 0.9875, 0.2566, 0.9887, 0.7736, 1.0, 0.9139, 0.9775, 0.9139, 0.9688, 0.4041, 0.9864, 0.4041, 0.9759, 0.4692])
me_cylinder_002.materials.append(mat_material_001)
me_cylinder_002.use_remesh_preserve_volume = False
me_cylinder_002.use_remesh_preserve_attributes = False
me_cylinder_002.use_mirror_vertex_groups = False
me_cylinder_002.update()

# ---- objects
ob_nitro_lod0 = bpy.data.objects.new('Nitro_LOD0', me_cylinder_001)
ob_nitro_lod0_001 = bpy.data.objects.new('Nitro_LOD0.001', me_cylinder)
ob_nitro_lod1 = bpy.data.objects.new('Nitro_LOD1', me_cylinder_002)

# ---- transforms, parenting, visibility, modifiers, constraints
ob_nitro_lod0.location = (0.0, 0.0, 0.0)
ob_nitro_lod0.scale = (0.5287, 0.5287, 0.5287)
ob_nitro_lod0.lineart.crease_threshold = 0.0
ob_nitro_lod0_001.location = (9.971e-05, 0.04054, 0.5908)
ob_nitro_lod0_001.scale = (0.5287, 0.5287, 0.5287)
ob_nitro_lod0_001.lineart.crease_threshold = 0.0
ob_nitro_lod1.location = (0.0, 0.0, 0.0)
ob_nitro_lod1.scale = (0.5287, 0.5287, 0.5287)
ob_nitro_lod1.lineart.crease_threshold = 0.0

# ---- collection membership
col_collection_1.objects.link(ob_nitro_lod0)
col_collection_1.objects.link(ob_nitro_lod0_001)
col_collection_2.objects.link(ob_nitro_lod1)

# ---- scene / render settings (as saved in the file)
scene.frame_start = 1; scene.frame_end = 250; scene.frame_set(1)
scene.render.engine = 'BLENDER_EEVEE_NEXT'
scene.render.resolution_percentage = 50
scene.render.dither_intensity = 0.0
scene.cycles.use_denoising = False
scene.cycles.samples = 128
scene.cycles.sampling_pattern = 'TABULATED_SOBOL'
scene.cycles.use_adaptive_sampling = False
scene.cycles.use_light_tree = False
scene.cycles.blur_glossy = 0.0
scene.cycles.sample_clamp_indirect = 0.0
scene.view_settings.view_transform = 'Standard'
bpy.context.view_layer.update()

# ---- added for rendering (the .blend has no active camera and no usable light): camera, sun
cam_auto = bpy.data.cameras.new('AutoCamera')
cam_auto.lens = 50.0
cam_auto.sensor_width = 36.0
cam_auto.clip_end = 1000.0
ob_auto_camera = bpy.data.objects.new('AutoCamera', cam_auto)
scene.collection.objects.link(ob_auto_camera)
ob_auto_camera.location = (3.99542, -4.53223, 4.04473)
ob_auto_camera.rotation_euler = (1.09748, -7.21219e-08, 0.694738)
scene.camera = ob_auto_camera
light_auto_sun = bpy.data.lights.new('AutoSun', 'SUN')
light_auto_sun.energy = 3.0
light_auto_sun.angle = 0.0523599
ob_auto_sun = bpy.data.objects.new('AutoSun', light_auto_sun)
scene.collection.objects.link(ob_auto_sun)
ob_auto_sun.rotation_euler = (0.872665, 0.174533, 0.523599)
bpy.context.view_layer.update()
